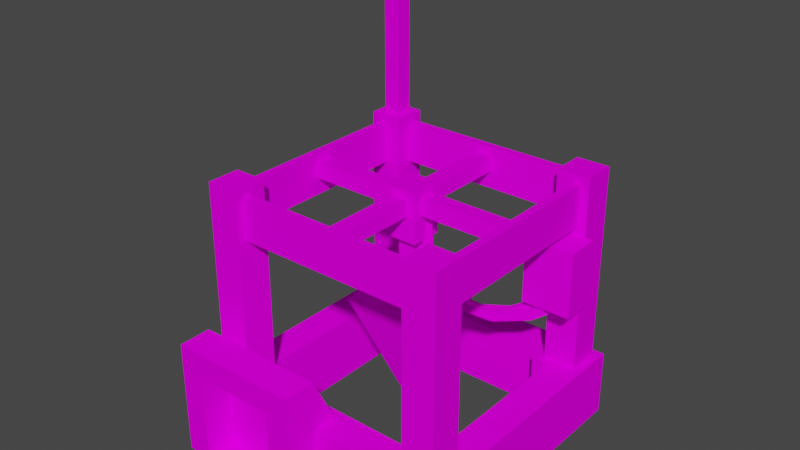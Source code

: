 # Source: machine_mining_drill.blend  (saved by Blender 2.82.7; exported with 4.5.12 LTS)
import bpy
from mathutils import Matrix  # noqa: F401  (used for matrix-valued properties, if any)

bpy.ops.wm.read_factory_settings(use_empty=True)
scene = bpy.context.scene
scene.name = 'Scene'

# ---- collections
col_collection = bpy.data.collections.new('Collection'); scene.collection.children.link(col_collection)

# ---- images (referenced by path relative to the original .blend; pixels are not part of the script)
import os
ASSET_DIR = os.environ.get("B2B_ASSET_DIR", "")  # directory of the original .blend (textures are referenced by path, not embedded)
HERE = os.path.dirname(os.path.abspath(__file__))  # packed textures are extracted next to this script under _unpacked/

def load_image(name, relpath, width, height, colorspace="sRGB"):
    """Load a texture the original file referenced (path relative to the .blend, or extracted next to this script)."""
    p = next((c for c in (os.path.join(HERE, relpath), os.path.join(ASSET_DIR, relpath)) if relpath and os.path.exists(c)), "")
    if p:
        img = bpy.data.images.load(p, check_existing=True)
        img.name = name
    else:  # same state as the original file: an image datablock whose file is absent (Cycles renders it pink)
        img = bpy.data.images.new(name, width, height)
        img.source = "FILE"
        img.filepath = "//" + (relpath or name)
    img.colorspace_settings.name = colorspace
    return img
img_machine_mining_drill_png = load_image('machine_mining_drill.png', 'machine_mining_drill.png', 1024, 1024, 'sRGB')

# ---- materials (node trees are filled in below, after node groups)
mat_texture = bpy.data.materials.new('Texture')
mat_texture.alpha_threshold = 0.0
mat_texture.use_transparent_shadow = False
mat_texture.line_color = (0.0, 0.0, 0.0, 1.0)

# ---- material node trees
mat_texture.use_nodes = True; mat_texture.node_tree.nodes.clear()
_N = mat_texture.node_tree.nodes; _L = mat_texture.node_tree.links
n0 = _N.new('ShaderNodeOutputMaterial'); n0.name = 'Material Output'; n0.location = (300, 300)
n1 = _N.new('ShaderNodeBsdfPrincipled'); n1.name = 'Principled BSDF'; n1.location = (10, 300)
n1.distribution = 'GGX'
n1.subsurface_method = 'BURLEY'
n1.inputs[2].default_value = 1.0
n1.inputs[3].default_value = 1.45
n1.inputs[13].default_value = 0.0
n1.inputs[27].default_value = (0.0, 0.0, 0.0, 1.0)
n1.inputs[28].default_value = 1.0
n2 = _N.new('ShaderNodeTexImage'); n2.name = 'Image Texture'; n2.location = (-280, 280)
n2.image = img_machine_mining_drill_png
n2.interpolation = 'Closest'
_L.new(n1.outputs[0], n0.inputs[0])
_L.new(n2.outputs[0], n1.inputs[0])
n0.is_active_output = True

# ---- world
world_world = bpy.data.worlds.new('World'); scene.world = world_world
world_world.use_nodes = True; world_world.node_tree.nodes.clear()
_N = world_world.node_tree.nodes; _L = world_world.node_tree.links
n0 = _N.new('ShaderNodeOutputWorld'); n0.name = 'World Output'; n0.location = (300, 300)
n1 = _N.new('ShaderNodeBackground'); n1.name = 'Background'; n1.location = (10, 300)
n1.inputs[0].default_value = (0.05088, 0.05088, 0.05088, 1.0)
_L.new(n1.outputs[0], n0.inputs[0])
n0.is_active_output = True
world_world.color = (0.05088, 0.05088, 0.05088)
world_world.use_sun_shadow = False
world_world.sun_shadow_jitter_overblur = 0.0

# ---- meshes
me_cube = bpy.data.meshes.new('Cube')
me_cube.from_pydata([(0.75, 1.0, 0.5), (0.75, 1.0, 0.0), (0.75, 0.75, 0.5), (0.75, 0.75, 0.0), (-0.75, 1.0, 0.5), (-0.75, 1.0, 0.0), (-0.75, 0.75, 0.5), (-0.75, 0.75, 0.0), (-0.1875, -1.25, 0.5), (-0.1875, -1.25, 0.6875), (-0.1875, -1.0, 0.5), (-0.1875, -1.0, 0.6875), (0.0, -1.25, 0.5), (0.0, -1.25, 0.6875), (0.0, -1.0, 0.5), (0.0, -1.0, 0.6875), (-0.1875, -1.25, 0.875), (-0.1875, -1.0, 0.875), (0.0, -1.0, 0.875), (0.0, -1.25, 0.875), (-0.8125, -1.25, 0.6875), (-0.8125, -1.0, 0.6875), (-0.8125, -1.25, 0.875), (-0.8125, -1.0, 0.875), (-1.0, -1.25, 0.6875), (-1.0, -1.0, 0.6875), (-1.0, -1.25, 0.875), (-1.0, -1.0, 0.875), (-0.8125, -1.25, 0.5), (-0.8125, -1.0, 0.5), (-1.0, -1.25, 0.5), (-1.0, -1.0, 0.5), (1.0, 1.0, 0.5), (1.0, 1.0, 0.0), (1.0, 0.75, 0.5), (1.0, 0.75, 0.0), (0.75, -0.75, 0.5), (0.75, -0.75, 0.0), (1.0, -0.75, 0.5), (1.0, -0.75, 0.0), (0.75, -1.0, 0.5), (0.75, -1.0, 0.0), (1.0, -1.0, 0.5), (1.0, -1.0, 0.0), (-0.75, -0.75, 0.5), (-0.75, -0.75, 0.0), (-0.75, -1.0, 0.5), (-0.75, -1.0, 0.0), (-1.0, -0.75, 0.5), (-1.0, -0.75, 0.0), (-1.0, -1.0, 0.5), (-1.0, -1.0, 0.0), (-0.75, 0.75, 0.5), (-0.75, 0.75, 0.0), (-1.0, 0.75, 0.5), (-1.0, 0.75, 0.0), (-0.75, 1.0, 0.5), (-0.75, 1.0, 0.0), (-1.0, 1.0, 0.5), (-1.0, 1.0, 0.0), (0.6875, -0.9375, 0.5), (0.6875, -0.9375, 2.0), (0.6875, -0.6875, 0.5), (0.6875, -0.6875, 2.0), (0.9375, -0.9375, 0.5), (0.9375, -0.9375, 2.0), (0.9375, -0.6875, 0.5), (0.9375, -0.6875, 2.0), (-0.75, -0.75, 0.5), (-0.75, -0.625, 0.0), (-0.75, -0.625, 0.5), (-0.625, -0.75, 0.0), (-0.625, -0.75, 0.5), (-0.625, -0.625, 0.0), (-0.625, -0.625, 0.5), (0.625, -0.75, 0.0), (0.625, -0.75, 0.5), (0.625, -0.625, 0.0), (0.625, -0.625, 0.5), (0.75, -0.75, 0.5), (0.75, -0.625, 0.0), (0.75, -0.625, 0.5), (0.625, 0.625, 0.0), (0.625, 0.625, 0.5), (0.625, 0.75, 0.0), (0.625, 0.75, 0.5), (0.75, 0.625, 0.0), (0.75, 0.625, 0.5), (0.75, 0.75, 0.5), (-0.75, 0.625, 0.0), (-0.75, 0.625, 0.5), (-0.75, 0.75, 0.5), (-0.625, 0.625, 0.0), (-0.625, 0.625, 0.5), (-0.625, 0.75, 0.0), (-0.625, 0.75, 0.5), (-0.1875, -0.8125, 0.5), (0.0, -0.8125, 0.5), (-0.8125, -0.8125, 0.5), (-1.0, -0.8125, 0.5), (-0.1875, -1.016, 0.00625), (-0.1875, -1.25, 0.00625), (0.0, -1.0, 0.0), (0.0, -1.25, 0.0), (-0.8125, -1.25, 0.00625), (-0.8125, -1.016, 0.00625), (-1.0, -1.25, 0.0), (-1.0, -1.0, 0.0), (-0.8728, 0.7541, 2.0), (-0.8728, 0.7541, 3.0), (-0.8728, 0.8791, 2.0), (-0.8728, 0.8791, 3.0), (-0.7478, 0.7541, 2.0), (-0.7478, 0.7541, 3.0), (-0.7478, 0.8791, 2.0), (-0.7478, 0.8791, 3.0), (0.6875, -0.875, 1.625), (0.6875, -0.875, 1.938), (-0.6875, -0.875, 1.625), (-0.6875, -0.875, 1.938), (0.6875, -0.8125, 1.625), (0.6875, -0.8125, 1.938), (-0.6875, -0.8125, 1.625), (-0.6875, -0.8125, 1.938), (0.8125, -0.6875, 1.938), (0.8125, -0.6875, 1.625), (0.8125, 0.6875, 1.938), (0.8125, 0.6875, 1.625), (0.875, -0.6875, 1.938), (0.875, -0.6875, 1.625), (0.875, 0.6875, 1.938), (0.875, 0.6875, 1.625), (-0.8714, 0.7537, 3.0), (-0.8883, 0.7367, 3.062), (-0.8714, 0.8785, 3.0), (-0.8883, 0.8955, 3.062), (-0.7474, 0.7537, 3.0), (-0.7305, 0.7367, 3.062), (-0.7474, 0.8785, 3.0), (-0.7305, 0.8955, 3.062), (-0.904, 0.7209, 3.062), (-0.904, 0.7209, 3.375), (-0.904, 0.9084, 3.062), (-0.904, 0.9084, 3.375), (-0.7165, 0.7209, 3.062), (-0.7165, 0.7209, 3.375), (-0.7165, 0.9084, 3.062), (-0.7165, 0.9084, 3.375), (0.625, 0.4426, 1.062), (0.625, 0.4426, 1.562), (0.625, 0.6926, 1.062), (0.625, 0.6926, 1.562), (1.0, 0.4426, 1.062), (1.0, 0.4426, 1.562), (1.0, 0.6926, 1.062), (1.0, 0.6926, 1.562), (-0.6875, 0.875, 1.625), (-0.6875, 0.875, 1.938), (0.6875, 0.875, 1.625), (0.6875, 0.875, 1.938), (-0.6875, 0.8125, 1.625), (-0.6875, 0.8125, 1.938), (0.6875, 0.8125, 1.625), (0.6875, 0.8125, 1.938), (-0.8125, 0.6875, 1.938), (-0.8125, 0.6875, 1.625), (-0.8125, -0.6875, 1.938), (-0.8125, -0.6875, 1.625), (-0.875, 0.6875, 1.938), (-0.875, 0.6875, 1.625), (-0.875, -0.6875, 1.938), (-0.875, -0.6875, 1.625), (-0.9375, -0.9375, 0.5), (-0.9375, -0.9375, 2.0), (-0.9375, -0.6875, 0.5), (-0.9375, -0.6875, 2.0), (-0.6875, -0.9375, 0.5), (-0.6875, -0.9375, 2.0), (-0.6875, -0.6875, 0.5), (-0.6875, -0.6875, 2.0), (-0.9375, 0.6875, 0.5), (-0.9375, 0.6875, 2.0), (-0.9375, 0.9375, 0.5), (-0.9375, 0.9375, 2.0), (-0.6875, 0.6875, 0.5), (-0.6875, 0.6875, 2.0), (-0.6875, 0.9375, 0.5), (-0.6875, 0.9375, 2.0), (0.6875, 0.6875, 0.5), (0.6875, 0.6875, 2.0), (0.6875, 0.9375, 0.5), (0.6875, 0.9375, 2.0), (0.9375, 0.6875, 0.5), (0.9375, 0.6875, 2.0), (0.9375, 0.9375, 0.5), (0.9375, 0.9375, 2.0), (-0.1875, -1.008, 0.6895), (-0.8125, -1.008, 0.6895)], [], [(0, 4, 6, 2), (3, 2, 6, 7), (5, 4, 0, 1), (8, 9, 11, 10), (14, 15, 13, 12), (12, 13, 9, 8), (13, 15, 18, 19), (18, 17, 16, 19), (9, 13, 19, 16), (22, 23, 27, 26), (11, 9, 20, 21), (9, 16, 22, 20), (16, 17, 23, 22), (25, 24, 26, 27), (20, 22, 26, 24), (24, 25, 31, 30), (12, 8, 101, 103), (21, 20, 28, 29), (20, 24, 30, 28), (33, 32, 34, 35), (1, 0, 32, 33), (0, 2, 34, 32), (38, 36, 40, 42), (34, 2, 36, 38), (2, 3, 37, 36), (35, 34, 38, 39), (40, 41, 43, 42), (39, 38, 42, 43), (40, 36, 44, 46), (46, 44, 48, 50), (41, 40, 46, 47), (36, 37, 45, 44), (48, 49, 51, 50), (44, 45, 53, 52), (47, 46, 50, 51), (54, 52, 56, 58), (48, 44, 52, 54), (49, 48, 54, 55), (56, 57, 59, 58), (55, 54, 58, 59), (60, 61, 63, 62), (62, 63, 67, 66), (66, 67, 65, 64), (64, 65, 61, 60), (67, 63, 61, 65), (69, 70, 74, 73), (73, 74, 72, 71), (74, 70, 68, 72), (75, 76, 78, 77), (77, 78, 81, 80), (81, 78, 76, 79), (82, 83, 85, 84), (86, 87, 83, 82), (88, 85, 83, 87), (94, 95, 93, 92), (92, 93, 90, 89), (95, 91, 90, 93), (23, 27, 99, 98), (23, 17, 96, 98), (18, 17, 96, 97), (97, 15, 18), (30, 31, 107, 106), (8, 10, 100, 101), (14, 12, 103, 102), (28, 30, 106, 104), (29, 28, 104, 105), (14, 15, 97), (25, 99, 27), (25, 50, 99), (11, 21, 29, 10), (101, 100, 105, 104), (108, 109, 111, 110), (110, 111, 115, 114), (114, 115, 113, 112), (112, 113, 109, 108), (116, 117, 119, 118), (122, 123, 121, 120), (118, 122, 120, 116), (123, 119, 117, 121), (124, 128, 130, 126), (129, 125, 127, 131), (125, 124, 126, 127), (131, 130, 128, 129), (132, 133, 135, 134), (134, 135, 139, 138), (138, 139, 137, 136), (136, 137, 133, 132), (140, 141, 143, 142), (142, 143, 147, 146), (146, 147, 145, 144), (144, 145, 141, 140), (142, 146, 144, 140), (147, 143, 141, 145), (148, 149, 151, 150), (150, 151, 155, 154), (154, 155, 153, 152), (152, 153, 149, 148), (155, 151, 149, 153), (148, 150, 154, 152), (156, 157, 159, 158), (162, 163, 161, 160), (158, 162, 160, 156), (163, 159, 157, 161), (164, 168, 170, 166), (169, 165, 167, 171), (165, 164, 166, 167), (171, 170, 168, 169), (172, 173, 175, 174), (174, 175, 179, 178), (178, 179, 177, 176), (176, 177, 173, 172), (179, 175, 173, 177), (180, 181, 183, 182), (182, 183, 187, 186), (186, 187, 185, 184), (184, 185, 181, 180), (187, 183, 181, 185), (188, 189, 191, 190), (190, 191, 195, 194), (194, 195, 193, 192), (192, 193, 189, 188), (195, 191, 189, 193), (105, 100, 196, 197)])
_uv = me_cube.uv_layers.new(name='UVMap')
_uv.uv.foreach_set('vector', [0.5, 0.2083, 0.25, 0.2083, 0.25, 0.1667, 0.5, 0.1667, 0.5833, 0.2083, 0.5833, 0.2917, 0.3333, 0.2917, 0.3333, 0.2083, 0.2917, 0.2083, 0.2917, 0.2917, 0.04167, 0.2917, 0.04167, 0.2083, 0.9792, 0.4792, 0.9792, 0.5104, 0.9375, 0.5104, 0.9375, 0.4792, 0.625, 0.4792, 0.625, 0.5104, 0.5833, 0.5104, 0.5833, 0.4792, 0.8229, 0.4792, 0.8229, 0.5104, 0.7917, 0.5104, 0.7917, 0.4792, 0.5833, 0.5104, 0.625, 0.5104, 0.625, 0.5417, 0.5833, 0.5417, 0.7292, 0.5833, 0.6979, 0.5833, 0.6979, 0.5417, 0.7292, 0.5417, 0.7917, 0.5104, 0.8229, 0.5104, 0.8229, 0.5417, 0.7917, 0.5417, 0.5938, 0.5417, 0.5938, 0.5833, 0.5625, 0.5833, 0.5625, 0.5417, 0.8958, 0.5938, 0.8958, 0.5521, 1.0, 0.5521, 1.0, 0.5938, 0.7917, 0.5104, 0.7917, 0.5417, 0.6875, 0.5417, 0.6875, 0.5104, 0.6979, 0.5417, 0.6979, 0.5833, 0.5938, 0.5833, 0.5938, 0.5417, 0.8542, 0.5104, 0.8958, 0.5104, 0.8958, 0.5417, 0.8542, 0.5417, 0.6875, 0.5104, 0.6875, 0.5417, 0.6562, 0.5417, 0.6562, 0.5104, 0.8958, 0.5104, 0.8542, 0.5104, 0.8542, 0.4792, 0.8958, 0.4792, 0.8229, 0.4792, 0.7917, 0.4792, 0.7917, 0.3958, 0.8229, 0.3958, 0.9375, 0.5104, 0.8958, 0.5104, 0.8958, 0.4792, 0.9375, 0.4792, 0.6875, 0.5104, 0.6562, 0.5104, 0.6562, 0.4792, 0.6875, 0.4792, 0.3333, 0.2917, 0.3333, 0.375, 0.2917, 0.375, 0.2917, 0.2917, 0.04167, 0.2083, 0.04167, 0.2917, 0.0, 0.2917, 0.0, 0.2083, 0.5, 0.2083, 0.5, 0.1667, 0.5417, 0.1667, 0.5417, 0.2083, 0.5417, 0.04167, 0.5, 0.04167, 0.5, 0.0, 0.5417, 0.0, 0.5, 0.0625, 0.5, 0.1042, 0.25, 0.1042, 0.25, 0.0625, 0.3333, 0.375, 0.3333, 0.2917, 0.5833, 0.2917, 0.5833, 0.375, 0.2917, 0.2917, 0.2917, 0.375, 0.04167, 0.375, 0.04167, 0.2917, 0.2917, 0.4583, 0.2917, 0.375, 0.3333, 0.375, 0.3333, 0.4583, 0.04167, 0.2917, 0.04167, 0.375, 0.0, 0.375, 0.0, 0.2917, 0.5, 0.0, 0.5, 0.04167, 0.25, 0.04167, 0.25, 0.0, 0.25, 0.0, 0.25, 0.04167, 0.2083, 0.04167, 0.2083, 0.0, 0.2917, 0.375, 0.2917, 0.4583, 0.04167, 0.4583, 0.04167, 0.375, 0.3333, 0.4583, 0.3333, 0.375, 0.5833, 0.375, 0.5833, 0.4583, 0.2917, 0.5417, 0.2917, 0.4583, 0.3333, 0.4583, 0.3333, 0.5417, 0.3333, 0.5417, 0.3333, 0.4583, 0.5833, 0.4583, 0.5833, 0.5417, 0.04167, 0.375, 0.04167, 0.4583, 0.0, 0.4583, 0.0, 0.375, 0.2083, 0.1667, 0.25, 0.1667, 0.25, 0.2083, 0.2083, 0.2083, 0.25, 0.1458, 0.25, 0.1042, 0.5, 0.1042, 0.5, 0.1458, 0.2917, 0.4583, 0.2917, 0.5417, 0.04167, 0.5417, 0.04167, 0.4583, 0.2917, 0.2917, 0.2917, 0.2083, 0.3333, 0.2083, 0.3333, 0.2917, 0.04167, 0.4583, 0.04167, 0.5417, 0.0, 0.5417, 0.0, 0.4583, 0.4583, 0.75, 0.4583, 1.0, 0.4167, 1.0, 0.4167, 0.75, 0.5833, 0.75, 0.5833, 1.0, 0.5417, 1.0, 0.5417, 0.75, 0.5417, 0.75, 0.5417, 1.0, 0.5, 1.0, 0.5, 0.75, 0.5, 0.75, 0.5, 1.0, 0.4583, 1.0, 0.4583, 0.75, 0.625, 1.0, 0.5833, 1.0, 0.5833, 0.9583, 0.625, 0.9583, 0.5833, 0.375, 0.5833, 0.4583, 0.5625, 0.4583, 0.5625, 0.375, 0.3542, 0.4583, 0.3542, 0.5417, 0.3333, 0.5417, 0.3333, 0.4583, 0.2708, 0.0625, 0.25, 0.0625, 0.25, 0.04167, 0.2708, 0.04167, 0.5833, 0.2917, 0.5833, 0.375, 0.5625, 0.375, 0.5625, 0.2917, 0.3542, 0.375, 0.3542, 0.4583, 0.3333, 0.4583, 0.3333, 0.375, 0.5, 0.0625, 0.4792, 0.0625, 0.4792, 0.04167, 0.5, 0.04167, 0.3542, 0.2917, 0.3542, 0.375, 0.3333, 0.375, 0.3333, 0.2917, 0.5833, 0.2083, 0.5833, 0.2917, 0.5625, 0.2917, 0.5625, 0.2083, 0.5, 0.1667, 0.4792, 0.1667, 0.4792, 0.1458, 0.5, 0.1458, 0.5833, 0.4583, 0.5833, 0.5417, 0.5625, 0.5417, 0.5625, 0.4583, 0.3542, 0.2083, 0.3542, 0.2917, 0.3333, 0.2917, 0.3333, 0.2083, 0.2708, 0.1667, 0.25, 0.1667, 0.25, 0.1458, 0.2708, 0.1458, 0.7604, 0.5417, 0.7292, 0.5417, 0.7292, 0.6146, 0.7604, 0.6146, 0.7604, 0.5417, 0.8646, 0.5417, 0.8646, 0.6146, 0.7604, 0.6146, 0.8958, 0.5417, 0.8646, 0.5417, 0.8646, 0.6146, 0.8958, 0.6146, 0.6562, 0.4792, 0.625, 0.5104, 0.625, 0.5417, 0.8958, 0.4792, 0.8542, 0.4792, 0.8542, 0.3958, 0.8958, 0.3958, 0.9792, 0.4792, 0.9375, 0.4792, 0.9375, 0.3958, 0.9792, 0.3958, 0.625, 0.4792, 0.5833, 0.4792, 0.5833, 0.3958, 0.625, 0.3958, 0.6875, 0.4792, 0.6562, 0.4792, 0.6562, 0.3958, 0.6875, 0.3958, 0.9375, 0.4792, 0.8958, 0.4792, 0.8958, 0.3958, 0.9375, 0.3958, 0.625, 0.4792, 0.625, 0.5104, 0.6562, 0.4792, 0.8542, 0.5104, 0.8229, 0.4792, 0.8542, 0.5417, 0.8542, 0.5104, 0.8542, 0.4792, 0.8229, 0.4792, 0.0, 0.0, 0.0, 0.0, 0.0, 0.0, 0.0, 0.0, 0.8958, 0.5104, 0.8958, 0.5521, 1.0, 0.5521, 1.0, 0.5104, 0.9375, 0.7396, 0.9375, 0.9062, 0.9167, 0.9062, 0.9167, 0.7396, 1.0, 0.7396, 1.0, 0.9062, 0.9792, 0.9062, 0.9792, 0.7396, 0.9792, 0.7396, 0.9792, 0.9062, 0.9583, 0.9062, 0.9583, 0.7396, 0.9583, 0.7396, 0.9583, 0.9062, 0.9375, 0.9062, 0.9375, 0.7396, 0.4583, 0.6875, 0.4583, 0.7396, 0.2292, 0.7396, 0.2292, 0.6875, 0.2292, 0.625, 0.2292, 0.6771, 0.4583, 0.6771, 0.4583, 0.625, 0.2292, 0.6771, 0.2292, 0.6875, 0.4583, 0.6875, 0.4583, 0.6771, 0.2292, 0.75, 0.2292, 0.7396, 0.4583, 0.7396, 0.4583, 0.75, 0.4583, 0.75, 0.4583, 0.7396, 0.6875, 0.7396, 0.6875, 0.75, 0.4583, 0.6771, 0.4583, 0.6875, 0.6875, 0.6875, 0.6875, 0.6771, 0.4583, 0.625, 0.4583, 0.6771, 0.6875, 0.6771, 0.6875, 0.625, 0.6875, 0.6875, 0.6875, 0.7396, 0.4583, 0.7396, 0.4583, 0.6875, 0.9375, 0.9062, 0.9375, 0.9167, 0.9167, 0.9167, 0.9167, 0.9062, 1.0, 0.9062, 1.0, 0.9167, 0.9792, 0.9167, 0.9792, 0.9062, 0.9792, 0.9062, 0.9792, 0.9167, 0.9583, 0.9167, 0.9583, 0.9062, 0.9583, 0.9062, 0.9583, 0.9167, 0.9375, 0.9167, 0.9375, 0.9062, 0.9062, 0.9167, 0.9062, 0.9688, 0.875, 0.9688, 0.875, 0.9167, 1.0, 0.9167, 1.0, 0.9688, 0.9688, 0.9688, 0.9688, 0.9167, 0.9688, 0.9167, 0.9688, 0.9688, 0.9375, 0.9688, 0.9375, 0.9167, 0.9375, 0.9167, 0.9375, 0.9688, 0.9062, 0.9688, 0.9062, 0.9167, 0.9375, 0.9688, 0.9688, 0.9688, 0.9688, 1.0, 0.9375, 1.0, 0.9375, 1.0, 0.9062, 1.0, 0.9062, 0.9688, 0.9375, 0.9688, 0.04167, 0.1667, 0.04167, 0.08333, 0.0, 0.08333, 0.0, 0.1667, 0.1458, 0.08333, 0.1458, 0.1667, 0.2083, 0.1667, 0.2083, 0.08333, 0.1458, 0.08333, 0.1458, 0.1667, 0.1042, 0.1667, 0.1042, 0.08333, 0.1042, 0.08333, 0.1042, 0.1667, 0.04167, 0.1667, 0.04167, 0.08333, 0.1042, 0.2083, 0.04167, 0.2083, 0.04167, 0.1667, 0.1042, 0.1667, 0.1667, 0.2083, 0.1667, 0.1667, 0.1042, 0.1667, 0.1042, 0.2083, 0.9167, 0.6875, 0.9167, 0.7396, 0.6875, 0.7396, 0.6875, 0.6875, 0.6875, 0.625, 0.6875, 0.6771, 0.9167, 0.6771, 0.9167, 0.625, 0.6875, 0.6771, 0.6875, 0.6875, 0.9167, 0.6875, 0.9167, 0.6771, 0.6875, 0.75, 0.6875, 0.7396, 0.9167, 0.7396, 0.9167, 0.75, 0.0, 0.75, 0.0, 0.7396, 0.2292, 0.7396, 0.2292, 0.75, 0.0, 0.6771, 0.0, 0.6875, 0.2292, 0.6875, 0.2292, 0.6771, 0.0, 0.625, 0.0, 0.6771, 0.2292, 0.6771, 0.2292, 0.625, 0.2292, 0.6875, 0.2292, 0.7396, 0.0, 0.7396, 0.0, 0.6875, 0.25, 0.75, 0.25, 1.0, 0.2083, 1.0, 0.2083, 0.75, 0.375, 0.75, 0.375, 1.0, 0.3333, 1.0, 0.3333, 0.75, 0.3333, 0.75, 0.3333, 1.0, 0.2917, 1.0, 0.2917, 0.75, 0.2917, 0.75, 0.2917, 1.0, 0.25, 1.0, 0.25, 0.75, 0.4167, 1.0, 0.375, 1.0, 0.375, 0.9583, 0.4167, 0.9583, 0.04167, 0.75, 0.04167, 1.0, 0.0, 1.0, 0.0, 0.75, 0.1667, 0.75, 0.1667, 1.0, 0.125, 1.0, 0.125, 0.75, 0.125, 0.75, 0.125, 1.0, 0.08333, 1.0, 0.08333, 0.75, 0.08333, 0.75, 0.08333, 1.0, 0.04167, 1.0, 0.04167, 0.75, 0.2083, 1.0, 0.1667, 1.0, 0.1667, 0.9583, 0.2083, 0.9583, 0.6667, 0.75, 0.6667, 1.0, 0.625, 1.0, 0.625, 0.75, 0.7917, 0.75, 0.7917, 1.0, 0.75, 1.0, 0.75, 0.75, 0.75, 0.75, 0.75, 1.0, 0.7083, 1.0, 0.7083, 0.75, 0.7083, 0.75, 0.7083, 1.0, 0.6667, 1.0, 0.6667, 0.75, 0.8333, 1.0, 0.7917, 1.0, 0.7917, 0.9583, 0.8333, 0.9583, 0.6875, 0.3958, 0.7917, 0.3958, 0.7917, 0.5104, 0.6875, 0.5104])
me_cube.materials.append(mat_texture)
me_cube.use_remesh_preserve_volume = False
me_cube.use_remesh_preserve_attributes = False
me_cube.use_mirror_vertex_groups = False
me_cube.update()
me_cube_002 = bpy.data.meshes.new('Cube.002')
me_cube_002.from_pydata([(0.03613, 0.05969, 1.783), (0.08769, 0.1064, 1.789), (0.01135, 0.0391, 1.496), (0.06291, 0.08585, 1.501), (0.0677, 0.01002, 1.783), (0.1193, 0.05677, 1.789), (0.04292, -0.01058, 1.496), (0.09449, 0.03618, 1.501), (0.07867, 0.099, 1.281), (0.03642, 0.05994, 1.259), (0.068, 0.01026, 1.259), (0.1102, 0.04932, 1.281), (0.195, 0.1924, 1.083), (0.1589, 0.1617, 1.043), (0.1904, 0.112, 1.043), (0.2265, 0.1427, 1.083), (0.3472, 0.3189, 0.9896), (0.3252, 0.2999, 0.9331), (0.3568, 0.2503, 0.9331), (0.3788, 0.2692, 0.9896), (0.521, 0.4626, 0.976), (0.5322, 0.4719, 0.9196), (0.5638, 0.4222, 0.9196), (0.5526, 0.4129, 0.976), (0.6894, 0.6053, 1.049), (0.7075, 0.6176, 0.9995), (0.739, 0.5679, 0.9995), (0.721, 0.5556, 1.049), (0.7744, 0.6759, 1.2), (0.8136, 0.7057, 1.176), (0.8452, 0.6561, 1.176), (0.806, 0.6262, 1.2), (-0.0625, -0.8125, 1.881), (-0.0625, -0.8125, 1.756), (-0.0625, 0.8125, 1.881), (-0.0625, 0.8125, 1.756), (0.0625, -0.8125, 1.881), (0.0625, -0.8125, 1.756), (0.0625, 0.8125, 1.881), (0.0625, 0.8125, 1.756), (0.8125, -0.0625, 1.756), (0.8125, -0.0625, 1.881), (-0.8125, -0.0625, 1.756), (-0.8125, -0.0625, 1.881), (0.8125, 0.0625, 1.756), (0.8125, 0.0625, 1.881), (-0.8125, 0.0625, 1.756), (-0.8125, 0.0625, 1.881), (0.06135, 0.03013, 1.763), (0.1125, 0.07661, 1.773), (0.09143, 0.01752, 1.479), (0.1425, 0.06399, 1.489), (0.09296, -0.01953, 1.763), (0.1441, 0.02695, 1.773), (0.123, -0.03214, 1.479), (0.1741, 0.01434, 1.489), (0.2091, 0.09193, 1.272), (0.1683, 0.05385, 1.245), (0.1999, 0.00419, 1.245), (0.2407, 0.04227, 1.272), (0.3437, 0.1831, 1.084), (0.3101, 0.1541, 1.041), (0.3417, 0.1044, 1.041), (0.3753, 0.1335, 1.084), (0.501, 0.3132, 1.006), (0.4824, 0.2966, 0.9472), (0.5141, 0.2469, 0.9471), (0.5326, 0.2635, 1.006), (0.675, 0.4572, 1.008), (0.6895, 0.4688, 0.9531), (0.7212, 0.4192, 0.953), (0.7066, 0.4076, 1.008), (0.8386, 0.5967, 1.097), (0.8595, 0.611, 1.049), (0.8911, 0.5613, 1.049), (0.8702, 0.547, 1.096), (0.9143, 0.6611, 1.256), (0.9548, 0.6918, 1.235), (0.9864, 0.6422, 1.235), (0.9459, 0.6114, 1.256), (-0.125, -0.125, 1.562), (-0.125, -0.125, 1.938), (-0.125, 0.125, 1.562), (-0.125, 0.125, 1.938), (0.125, -0.125, 1.562), (0.125, -0.125, 1.938), (0.125, 0.125, 1.562), (0.125, 0.125, 1.938), (-0.0625, -0.0625, 1.312), (-0.0625, -0.0625, 1.875), (-0.0625, 0.0625, 1.312), (-0.0625, 0.0625, 1.875), (0.0625, -0.0625, 1.312), (0.0625, -0.0625, 1.875), (0.0625, 0.0625, 1.312), (0.0625, 0.0625, 1.875), (-0.3122, -0.3122, 1.062), (-0.125, -0.125, 1.312), (-0.3122, 0.3122, 1.062), (-0.125, 0.125, 1.312), (0.3122, -0.3122, 1.062), (0.125, -0.125, 1.312), (0.3122, 0.3122, 1.062), (0.125, 0.125, 1.312), (-0.03122, 0.03122, 0.25), (-0.03122, -0.03122, 0.25), (0.03122, 0.03122, 0.25), (0.03122, -0.03122, 0.25)], [], [(0, 1, 3, 2), (3, 7, 11, 8), (6, 7, 5, 4), (2, 6, 4, 0), (7, 3, 1, 5), (8, 11, 15, 12), (2, 3, 8, 9), (7, 6, 10, 11), (6, 2, 9, 10), (14, 13, 17, 18), (9, 8, 12, 13), (11, 10, 14, 15), (10, 9, 13, 14), (16, 19, 23, 20), (12, 15, 19, 16), (13, 12, 16, 17), (15, 14, 18, 19), (23, 22, 26, 27), (17, 16, 20, 21), (19, 18, 22, 23), (18, 17, 21, 22), (24, 27, 31, 28), (22, 21, 25, 26), (20, 23, 27, 24), (21, 20, 24, 25), (25, 24, 28, 29), (27, 26, 30, 31), (26, 25, 29, 30), (32, 36, 38, 34), (37, 33, 35, 39), (33, 32, 34, 35), (39, 38, 36, 37), (40, 41, 43, 42), (46, 47, 45, 44), (42, 46, 44, 40), (47, 43, 41, 45), (48, 49, 51, 50), (51, 55, 59, 56), (54, 55, 53, 52), (50, 54, 52, 48), (55, 51, 49, 53), (56, 59, 63, 60), (50, 51, 56, 57), (55, 54, 58, 59), (54, 50, 57, 58), (62, 61, 65, 66), (57, 56, 60, 61), (59, 58, 62, 63), (58, 57, 61, 62), (64, 67, 71, 68), (60, 63, 67, 64), (61, 60, 64, 65), (63, 62, 66, 67), (71, 70, 74, 75), (65, 64, 68, 69), (67, 66, 70, 71), (66, 65, 69, 70), (72, 75, 79, 76), (70, 69, 73, 74), (68, 71, 75, 72), (69, 68, 72, 73), (73, 72, 76, 77), (75, 74, 78, 79), (74, 73, 77, 78), (80, 81, 83, 82), (82, 83, 87, 86), (86, 87, 85, 84), (84, 85, 81, 80), (82, 86, 84, 80), (87, 83, 81, 85), (88, 89, 91, 90), (90, 91, 95, 94), (94, 95, 93, 92), (92, 93, 89, 88), (96, 97, 99, 98), (98, 99, 103, 102), (102, 103, 101, 100), (100, 101, 97, 96), (98, 102, 106, 104), (103, 99, 97, 101), (104, 106, 107, 105), (96, 98, 104, 105), (102, 100, 107, 106), (100, 96, 105, 107)])
_uv = me_cube_002.uv_layers.new(name='UVMap')
_uv.uv.foreach_set('vector', [0.9167, 0.0, 0.9375, 0.0, 0.9375, 0.05208, 0.9167, 0.05208, 1.0, 0.3021, 0.9792, 0.3021, 0.9792, 0.2396, 1.0, 0.2396, 0.9583, 0.3021, 0.9792, 0.3021, 0.9792, 0.3542, 0.9583, 0.3542, 0.9375, 0.05208, 0.9583, 0.05208, 0.9583, 0.0, 0.9375, 0.0, 0.9792, 0.3021, 1.0, 0.3021, 1.0, 0.3542, 0.9792, 0.3542, 1.0, 0.2396, 0.9792, 0.2396, 0.9792, 0.1875, 1.0, 0.1875, 0.9167, 0.05208, 0.9375, 0.05208, 0.9375, 0.1146, 0.9167, 0.1146, 0.9792, 0.3021, 0.9583, 0.3021, 0.9583, 0.2396, 0.9792, 0.2396, 0.9375, 0.05208, 0.9583, 0.05208, 0.9583, 0.1146, 0.9375, 0.1146, 0.9375, 0.1667, 0.9583, 0.1667, 0.9583, 0.2188, 0.9375, 0.2188, 0.9167, 0.1146, 0.9375, 0.1146, 0.9375, 0.1667, 0.9167, 0.1667, 0.9792, 0.2396, 0.9583, 0.2396, 0.9583, 0.1875, 0.9792, 0.1875, 0.9375, 0.1146, 0.9583, 0.1146, 0.9583, 0.1667, 0.9375, 0.1667, 1.0, 0.1354, 0.9792, 0.1354, 0.9792, 0.08333, 1.0, 0.08333, 1.0, 0.1875, 0.9792, 0.1875, 0.9792, 0.1354, 1.0, 0.1354, 0.9167, 0.1667, 0.9375, 0.1667, 0.9375, 0.2188, 0.9167, 0.2188, 0.9792, 0.1875, 0.9583, 0.1875, 0.9583, 0.1354, 0.9792, 0.1354, 0.9792, 0.08333, 0.9583, 0.08333, 0.9583, 0.04167, 0.9792, 0.04167, 0.9167, 0.2188, 0.9375, 0.2188, 0.9375, 0.2708, 0.9167, 0.2708, 0.9792, 0.1354, 0.9583, 0.1354, 0.9583, 0.08333, 0.9792, 0.08333, 0.9375, 0.2188, 0.9583, 0.2188, 0.9583, 0.2708, 0.9375, 0.2708, 1.0, 0.04167, 0.9792, 0.04167, 0.9792, 0.0, 1.0, 0.0, 0.9375, 0.2708, 0.9583, 0.2708, 0.9583, 0.3125, 0.9375, 0.3125, 1.0, 0.08333, 0.9792, 0.08333, 0.9792, 0.04167, 1.0, 0.04167, 0.9167, 0.2708, 0.9375, 0.2708, 0.9375, 0.3125, 0.9167, 0.3125, 0.9167, 0.3125, 0.9375, 0.3125, 0.9375, 0.3542, 0.9167, 0.3542, 0.9792, 0.04167, 0.9583, 0.04167, 0.9583, 0.0, 0.9792, 0.0, 0.9375, 0.3125, 0.9583, 0.3125, 0.9583, 0.3542, 0.9375, 0.3542, 0.2708, 0.625, 0.2708, 0.6042, 0.5417, 0.6042, 0.5417, 0.625, 0.2708, 0.5833, 0.2708, 0.5625, 0.5417, 0.5625, 0.5417, 0.5833, 0.5417, 0.5417, 0.5417, 0.5625, 0.2708, 0.5625, 0.2708, 0.5417, 0.5417, 0.5833, 0.5417, 0.6042, 0.2708, 0.6042, 0.2708, 0.5833, 0.2708, 0.5833, 0.2708, 0.6042, 0.0, 0.6042, 0.0, 0.5833, 0.2708, 0.5417, 0.2708, 0.5625, 0.0, 0.5625, 0.0, 0.5417, 0.0, 0.5833, 0.0, 0.5625, 0.2708, 0.5625, 0.2708, 0.5833, 0.0, 0.625, 0.0, 0.6042, 0.2708, 0.6042, 0.2708, 0.625, 0.8333, 0.0, 0.8542, 0.0, 0.8542, 0.05208, 0.8333, 0.05208, 0.9167, 0.3021, 0.8958, 0.3021, 0.8958, 0.2396, 0.9167, 0.2396, 0.875, 0.3021, 0.8958, 0.3021, 0.8958, 0.3542, 0.875, 0.3542, 0.8542, 0.05208, 0.8542, 0.0, 0.875, 0.0, 0.875, 0.05208, 0.8958, 0.3021, 0.9167, 0.3021, 0.9167, 0.3542, 0.8958, 0.3542, 0.9167, 0.2396, 0.8958, 0.2396, 0.8958, 0.1875, 0.9167, 0.1875, 0.8333, 0.05208, 0.8542, 0.05208, 0.8542, 0.1146, 0.8333, 0.1146, 0.8958, 0.3021, 0.875, 0.3021, 0.875, 0.2396, 0.8958, 0.2396, 0.8542, 0.05208, 0.875, 0.05208, 0.875, 0.1146, 0.8542, 0.1146, 0.8542, 0.1667, 0.875, 0.1667, 0.875, 0.2188, 0.8542, 0.2188, 0.8333, 0.1146, 0.8542, 0.1146, 0.8542, 0.1667, 0.8333, 0.1667, 0.8958, 0.2396, 0.875, 0.2396, 0.875, 0.1875, 0.8958, 0.1875, 0.8542, 0.1146, 0.875, 0.1146, 0.875, 0.1667, 0.8542, 0.1667, 0.9167, 0.1354, 0.8958, 0.1354, 0.8958, 0.08333, 0.9167, 0.08333, 0.9167, 0.1875, 0.8958, 0.1875, 0.8958, 0.1354, 0.9167, 0.1354, 0.8333, 0.1667, 0.8542, 0.1667, 0.8542, 0.2188, 0.8333, 0.2188, 0.8958, 0.1875, 0.875, 0.1875, 0.875, 0.1354, 0.8958, 0.1354, 0.8958, 0.08333, 0.875, 0.08333, 0.875, 0.04167, 0.8958, 0.04167, 0.8333, 0.2188, 0.8542, 0.2188, 0.8542, 0.2708, 0.8333, 0.2708, 0.8958, 0.1354, 0.875, 0.1354, 0.875, 0.08333, 0.8958, 0.08333, 0.8542, 0.2188, 0.875, 0.2188, 0.875, 0.2708, 0.8542, 0.2708, 0.9167, 0.04167, 0.8958, 0.04167, 0.8958, 0.0, 0.9167, 0.0, 0.8542, 0.2708, 0.875, 0.2708, 0.875, 0.3542, 0.8542, 0.3542, 0.9167, 0.08333, 0.8958, 0.08333, 0.8958, 0.04167, 0.9167, 0.04167, 0.8333, 0.2708, 0.8542, 0.2708, 0.8542, 0.3125, 0.8333, 0.3125, 0.8333, 0.3125, 0.8542, 0.3125, 0.8542, 0.3542, 0.8333, 0.3542, 0.8958, 0.04167, 0.875, 0.04167, 0.875, 0.0, 0.8958, 0.0, 0.8542, 0.3542, 0.875, 0.3542, 0.875, 0.3125, 0.8542, 0.3125, 0.8333, 0.75, 0.8333, 0.8125, 0.7917, 0.8125, 0.7917, 0.75, 0.8333, 0.8125, 0.8333, 0.875, 0.7917, 0.875, 0.7917, 0.8125, 0.9167, 0.75, 0.9167, 0.8125, 0.875, 0.8125, 0.875, 0.75, 0.875, 0.75, 0.875, 0.8125, 0.8333, 0.8125, 0.8333, 0.75, 0.875, 0.8125, 0.9167, 0.8125, 0.9167, 0.8542, 0.875, 0.8542, 0.875, 0.8542, 0.8333, 0.8542, 0.8333, 0.8125, 0.875, 0.8125, 0.9375, 0.6458, 0.9375, 0.7396, 0.9167, 0.7396, 0.9167, 0.6458, 0.9792, 0.6458, 0.9792, 0.7396, 1.0, 0.7396, 1.0, 0.6458, 0.9583, 0.6458, 0.9583, 0.7396, 0.9792, 0.7396, 0.9792, 0.6458, 0.9583, 0.6458, 0.9583, 0.7396, 0.9375, 0.7396, 0.9375, 0.6458, 0.6667, 0.3542, 0.6458, 0.3958, 0.6042, 0.3958, 0.5833, 0.3542, 0.75, 0.2188, 0.7292, 0.2604, 0.6875, 0.2604, 0.6667, 0.2188, 0.6667, 0.2188, 0.6458, 0.2604, 0.6042, 0.2604, 0.5833, 0.2188, 0.75, 0.3542, 0.7292, 0.3958, 0.6875, 0.3958, 0.6667, 0.3542, 0.75, 0.2188, 0.6667, 0.2188, 0.7031, 0.125, 0.7135, 0.125, 0.9583, 0.3958, 0.9167, 0.3958, 0.9167, 0.3542, 0.9583, 0.3542, 0.9583, 0.3854, 0.9688, 0.3854, 0.9688, 0.3958, 0.9583, 0.3958, 0.6667, 0.3542, 0.5833, 0.3542, 0.6205, 0.2604, 0.6295, 0.2604, 0.6667, 0.2188, 0.5833, 0.2188, 0.6198, 0.125, 0.6302, 0.125, 0.75, 0.3542, 0.6667, 0.3542, 0.7034, 0.2604, 0.7133, 0.2604])
me_cube_002.materials.append(mat_texture)
me_cube_002.use_remesh_preserve_volume = False
me_cube_002.use_remesh_preserve_attributes = False
me_cube_002.use_mirror_vertex_groups = False
me_cube_002.update()
arm_armature = bpy.data.armatures.new('Armature')  # bones are not reproduced

# ---- objects
ob_node = bpy.data.objects.new('Node', me_cube)
ob_node_001 = bpy.data.objects.new('Node.001', me_cube_002)
ob_armature = bpy.data.objects.new('Armature', arm_armature)

# ---- transforms, parenting, visibility, modifiers, constraints
ob_node.location = (0.5, 0.5, -0.5)
ob_node.lock_rotations_4d = False
ob_node.empty_display_type = 'ARROWS'
ob_node.lineart.crease_threshold = 0.0
ob_node_001.parent = ob_armature
ob_node_001.matrix_parent_inverse = Matrix(((1.0, -0.0, 0.0, -1.0), (-0.0, 1.0, -0.0, -1.0), (0.0, -0.0, 1.0, -0.0), (-0.0, 0.0, -0.0, 1.0)))
ob_node_001.location = (0.0, 0.0, 0.0)
ob_node_001.lock_rotations_4d = False
ob_node_001.empty_display_type = 'ARROWS'
ob_node_001.lineart.crease_threshold = 0.0
_vg = ob_node_001.vertex_groups.new(name='drill')
_vg.add([88, 89, 90, 91, 92, 93, 94, 95, 96, 97, 98, 99, 100, 101, 102, 103, 104, 105, 106, 107], 1.0, 'REPLACE')
_vg = ob_node_001.vertex_groups.new(name='primary')
_vg.add([40, 41, 42, 43, 44, 45, 46, 47], 1.0, 'REPLACE')
_vg = ob_node_001.vertex_groups.new(name='secondary')
_vg.add([32, 33, 34, 35, 36, 37, 38, 39], 1.0, 'REPLACE')
_vg = ob_node_001.vertex_groups.new(name='base')
_vg.add([80, 81, 82, 83, 84, 85, 86, 87], 1.0, 'REPLACE')
_vg = ob_node_001.vertex_groups.new(name='wire.01')
_vg.add([20, 21, 22, 23, 24, 25, 26, 27, 68, 69, 70, 71, 72, 73, 74, 75], 1.0, 'REPLACE')
_vg = ob_node_001.vertex_groups.new(name='wire.02')
_vg.add([16, 17, 18, 19, 20, 21, 22, 23, 64, 65, 66, 67, 68, 69, 70, 71], 1.0, 'REPLACE')
_vg = ob_node_001.vertex_groups.new(name='wire.03')
_vg.add([12, 13, 14, 15, 16, 17, 18, 19, 60, 61, 62, 63, 64, 65, 66, 67], 1.0, 'REPLACE')
_vg = ob_node_001.vertex_groups.new(name='wire.04')
_vg.add([8, 9, 10, 11, 12, 13, 14, 15, 56, 57, 58, 59, 60, 61, 62, 63], 1.0, 'REPLACE')
_vg = ob_node_001.vertex_groups.new(name='wire.05')
_vg.add([0, 1, 2, 3, 4, 5, 6, 7, 8, 9, 10, 11, 48, 49, 50, 51, 52, 53, 54, 55, 56, 57, 58, 59], 1.0, 'REPLACE')
_m = ob_node_001.modifiers.new('Armature', 'ARMATURE')
_m.object = ob_armature
ob_armature.location = (1.5, 1.5, -0.5)
ob_armature.show_in_front = True
ob_armature.lineart.crease_threshold = 0.0

# ---- collection membership
col_collection.objects.link(ob_node)
col_collection.objects.link(ob_node_001)
col_collection.objects.link(ob_armature)

# ---- scene / render settings (as saved in the file)
scene.frame_start = 0; scene.frame_end = 375; scene.frame_set(1)
scene.render.engine = 'BLENDER_EEVEE_NEXT'
scene.render.fps = 30
scene.cycles.use_denoising = False
scene.cycles.samples = 128
scene.cycles.sampling_pattern = 'TABULATED_SOBOL'
scene.cycles.use_adaptive_sampling = False
scene.cycles.use_light_tree = False
scene.view_settings.view_transform = 'Filmic'
bpy.context.view_layer.update()

# ---- added for rendering (the .blend has no active camera and no usable light): camera, sun
cam_auto = bpy.data.cameras.new('AutoCamera')
cam_auto.lens = 50.0
cam_auto.sensor_width = 36.0
cam_auto.clip_end = 1000.0
ob_auto_camera = bpy.data.objects.new('AutoCamera', cam_auto)
scene.collection.objects.link(ob_auto_camera)
ob_auto_camera.location = (4.70533, -4.6714, 4.53659)
ob_auto_camera.rotation_euler = (1.09748, -7.21219e-08, 0.694738)
scene.camera = ob_auto_camera
light_auto_sun = bpy.data.lights.new('AutoSun', 'SUN')
light_auto_sun.energy = 3.0
light_auto_sun.angle = 0.0523599
ob_auto_sun = bpy.data.objects.new('AutoSun', light_auto_sun)
scene.collection.objects.link(ob_auto_sun)
ob_auto_sun.rotation_euler = (0.872665, 0.174533, 0.523599)
bpy.context.view_layer.update()
